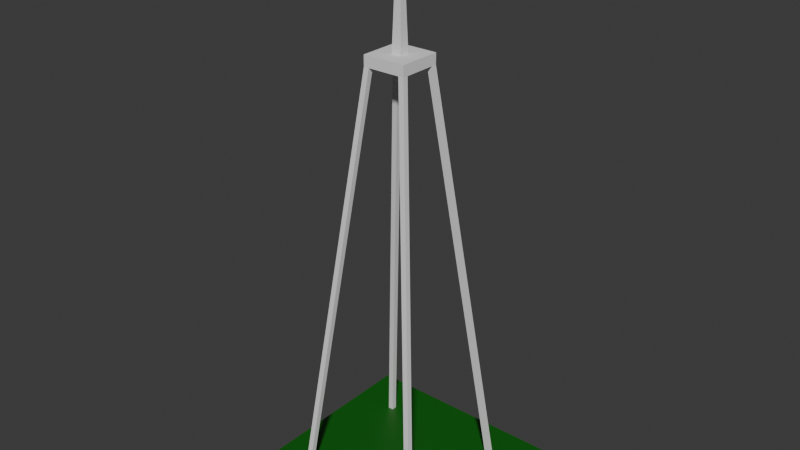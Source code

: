 # Source: Building-Comms-Tower.blend  (saved by Blender 4.3.34; exported with 4.5.12 LTS)
import bpy
from mathutils import Matrix  # noqa: F401  (used for matrix-valued properties, if any)

bpy.ops.wm.read_factory_settings(use_empty=True)
scene = bpy.context.scene
scene.name = 'Scene'

# ---- collections
col_collection = bpy.data.collections.new('Collection'); scene.collection.children.link(col_collection)

# ---- materials (node trees are filled in below, after node groups)
mat_grass = bpy.data.materials.new('Grass')

# ---- material node trees
mat_grass.use_nodes = True; mat_grass.node_tree.nodes.clear()
_N = mat_grass.node_tree.nodes; _L = mat_grass.node_tree.links
n0 = _N.new('ShaderNodeBsdfPrincipled'); n0.name = 'Principled BSDF'; n0.location = (10, 300)
n0.inputs[0].default_value = (0.00631, 0.1225, 0.004072, 1.0)
n1 = _N.new('ShaderNodeOutputMaterial'); n1.name = 'Material Output'; n1.location = (300, 300)
_L.new(n0.outputs[0], n1.inputs[0])
n1.is_active_output = True

# ---- world
world_world = bpy.data.worlds.new('World'); scene.world = world_world
world_world.use_nodes = True; world_world.node_tree.nodes.clear()
_N = world_world.node_tree.nodes; _L = world_world.node_tree.links
n0 = _N.new('ShaderNodeOutputWorld'); n0.name = 'World Output'; n0.location = (300, 300)
n1 = _N.new('ShaderNodeBackground'); n1.name = 'Background'; n1.location = (10, 300)
n1.inputs[0].default_value = (0.05088, 0.05088, 0.05088, 1.0)
_L.new(n1.outputs[0], n0.inputs[0])
n0.is_active_output = True
world_world.color = (0.05088, 0.05088, 0.05088)
world_world.sun_shadow_jitter_overblur = 0.0

# ---- meshes
me_plane = bpy.data.meshes.new('Plane')
me_plane.from_pydata([(-5.0, -5.0, 0.0), (5.0, -5.0, 0.0), (-5.0, 5.0, 0.0), (5.0, 5.0, 0.0)], [], [(0, 1, 3, 2)])
_uv = me_plane.uv_layers.new(name='UVMap')
_uv.uv.foreach_set('vector', [0.0, 0.0, 1.0, 0.0, 1.0, 1.0, 0.0, 1.0])
me_plane.materials.append(mat_grass)
me_plane.update()
me_cube_001 = bpy.data.meshes.new('Cube.001')
me_cube_001.from_pydata([(-1.0, -1.0, -0.5), (-0.2288, -0.2288, 0.0), (-1.0, 1.0, -0.5), (-0.2288, 0.2288, 0.0), (1.0, -1.0, -0.5), (0.2288, -0.2288, 0.0), (1.0, 1.0, -0.5), (0.2288, 0.2288, 0.0), (-1.0, -1.0, 0.0), (-1.0, 1.0, 0.0), (1.0, 1.0, 0.0), (1.0, -1.0, 0.0), (-0.07798, -0.07798, 5.0), (-0.07798, 0.07798, 5.0), (0.07798, 0.07798, 5.0), (0.07798, -0.07798, 5.0), (1.0, -0.75, -0.5), (0.75, -1.0, -0.5), (0.75, -0.75, -0.5), (1.0, 0.75, -0.5), (0.75, 1.0, -0.5), (0.75, 0.75, -0.5), (-0.75, 1.0, -0.5), (-1.0, 0.75, -0.5), (-0.75, 0.75, -0.5), (-1.0, -0.75, -0.5), (-0.75, -1.0, -0.5), (-0.75, -0.75, -0.5), (-3.125, -2.875, -20.0), (-3.125, -3.125, -20.0), (-2.875, 3.125, -20.0), (-3.125, 3.125, -20.0), (3.125, 2.875, -20.0), (3.125, 3.125, -20.0), (2.875, -3.125, -20.0), (3.125, -3.125, -20.0), (3.125, -2.875, -20.0), (2.875, -2.875, -20.0), (2.875, 3.125, -20.0), (2.875, 2.875, -20.0), (-3.125, 2.875, -20.0), (-2.875, 2.875, -20.0), (-2.875, -3.125, -20.0), (-2.875, -2.875, -20.0), (-2.062, 2.062, -10.25), (-2.062, 1.812, -10.25), (-1.812, 1.812, -10.25), (-1.812, 2.062, -10.25), (1.812, 1.812, -10.25), (2.062, 1.812, -10.25), (1.812, 2.062, -10.25), (2.062, 2.062, -10.25), (-1.812, -1.812, -10.25), (-2.062, -1.812, -10.25), (-1.812, -2.062, -10.25), (-2.062, -2.062, -10.25), (2.062, -2.062, -10.25), (2.062, -1.812, -10.25), (1.812, -1.812, -10.25), (1.812, -2.062, -10.25)], [], [(0, 8, 9, 2, 23, 25), (2, 9, 10, 6, 20, 22), (6, 10, 11, 4, 16, 19), (4, 11, 8, 0, 26, 17), (57, 56, 35, 36), (5, 7, 14, 15), (1, 3, 9, 8), (3, 7, 10, 9), (7, 5, 11, 10), (5, 1, 8, 11), (14, 13, 12, 15), (3, 1, 12, 13), (1, 5, 15, 12), (7, 3, 13, 14), (48, 50, 38, 39), (53, 52, 43, 28), (23, 24, 22, 20, 21, 19, 16, 18, 17, 26, 27, 25), (49, 48, 39, 32), (31, 30, 41, 40), (34, 37, 36, 35), (32, 39, 38, 33), (28, 43, 42, 29), (52, 54, 42, 43), (51, 49, 32, 33), (55, 53, 28, 29), (45, 44, 31, 40), (58, 57, 36, 37), (46, 45, 40, 41), (59, 58, 37, 34), (47, 46, 41, 30), (56, 59, 34, 35), (50, 51, 33, 38), (54, 55, 29, 42), (44, 47, 30, 31), (2, 22, 47, 44), (22, 24, 46, 47), (24, 23, 45, 46), (23, 2, 44, 45), (20, 6, 51, 50), (6, 19, 49, 51), (19, 21, 48, 49), (21, 20, 50, 48), (26, 0, 55, 54), (0, 25, 53, 55), (27, 26, 54, 52), (25, 27, 52, 53), (4, 17, 59, 56), (17, 18, 58, 59), (18, 16, 57, 58), (16, 4, 56, 57)])
_uv = me_cube_001.uv_layers.new(name='UVMap')
_uv.uv.foreach_set('vector', [0.375, 0.0, 0.625, 0.0, 0.625, 0.25, 0.375, 0.25, 0.375, 0.2193, 0.375, 0.03133, 0.375, 0.25, 0.625, 0.25, 0.625, 0.5, 0.375, 0.5, 0.375, 0.4696, 0.375, 0.2854, 0.375, 0.5, 0.625, 0.5, 0.625, 0.75, 0.375, 0.75, 0.375, 0.7053, 0.375, 0.5264, 0.375, 0.75, 0.625, 0.75, 0.625, 1.0, 0.375, 1.0, 0.375, 0.9628, 0.375, 0.7875, 0.375, 0.7053, 0.375, 0.75, 0.375, 0.75, 0.375, 0.7053, 0.676, 0.699, 0.676, 0.551, 0.676, 0.551, 0.676, 0.699, 0.824, 0.699, 0.824, 0.551, 0.875, 0.5, 0.875, 0.75, 0.824, 0.551, 0.676, 0.551, 0.625, 0.5, 0.875, 0.5, 0.676, 0.551, 0.676, 0.699, 0.625, 0.75, 0.625, 0.5, 0.676, 0.699, 0.824, 0.699, 0.875, 0.75, 0.625, 0.75, 0.676, 0.551, 0.824, 0.551, 0.824, 0.699, 0.676, 0.699, 0.824, 0.551, 0.824, 0.699, 0.824, 0.699, 0.824, 0.551, 0.824, 0.699, 0.676, 0.699, 0.676, 0.699, 0.824, 0.699, 0.676, 0.551, 0.824, 0.551, 0.824, 0.551, 0.676, 0.551, 0.3424, 0.5246, 0.3446, 0.5, 0.3446, 0.5, 0.3424, 0.5246, 0.125, 0.7187, 0.1629, 0.7222, 0.1629, 0.7222, 0.125, 0.7187, 0.125, 0.5307, 0.1578, 0.536, 0.1604, 0.5, 0.3446, 0.5, 0.3424, 0.5246, 0.375, 0.5264, 0.375, 0.7053, 0.3396, 0.7047, 0.3375, 0.75, 0.1622, 0.75, 0.1629, 0.7222, 0.125, 0.7187, 0.375, 0.5264, 0.3424, 0.5246, 0.3424, 0.5246, 0.375, 0.5264, 0.125, 0.5, 0.1604, 0.5, 0.1578, 0.536, 0.125, 0.5307, 0.3375, 0.75, 0.3396, 0.7047, 0.375, 0.7053, 0.375, 0.75, 0.375, 0.5264, 0.3424, 0.5246, 0.3446, 0.5, 0.375, 0.5, 0.125, 0.7187, 0.1629, 0.7222, 0.1622, 0.75, 0.125, 0.75, 0.1629, 0.7222, 0.1622, 0.75, 0.1622, 0.75, 0.1629, 0.7222, 0.375, 0.5, 0.375, 0.5264, 0.375, 0.5264, 0.375, 0.5, 0.375, 0.0, 0.375, 0.03133, 0.375, 0.03133, 0.375, 0.0, 0.375, 0.2193, 0.375, 0.25, 0.375, 0.25, 0.375, 0.2193, 0.3396, 0.7047, 0.375, 0.7053, 0.375, 0.7053, 0.3396, 0.7047, 0.1578, 0.536, 0.125, 0.5307, 0.125, 0.5307, 0.1578, 0.536, 0.3375, 0.75, 0.3396, 0.7047, 0.3396, 0.7047, 0.3375, 0.75, 0.1604, 0.5, 0.1578, 0.536, 0.1578, 0.536, 0.1604, 0.5, 0.375, 0.75, 0.375, 0.7875, 0.375, 0.7875, 0.375, 0.75, 0.375, 0.4696, 0.375, 0.5, 0.375, 0.5, 0.375, 0.4696, 0.375, 0.9628, 0.375, 1.0, 0.375, 1.0, 0.375, 0.9628, 0.375, 0.25, 0.375, 0.2854, 0.375, 0.2854, 0.375, 0.25, 0.375, 0.25, 0.375, 0.2854, 0.375, 0.2854, 0.375, 0.25, 0.1604, 0.5, 0.1578, 0.536, 0.1578, 0.536, 0.1604, 0.5, 0.1578, 0.536, 0.125, 0.5307, 0.125, 0.5307, 0.1578, 0.536, 0.375, 0.2193, 0.375, 0.25, 0.375, 0.25, 0.375, 0.2193, 0.375, 0.4696, 0.375, 0.5, 0.375, 0.5, 0.375, 0.4696, 0.375, 0.5, 0.375, 0.5264, 0.375, 0.5264, 0.375, 0.5, 0.375, 0.5264, 0.3424, 0.5246, 0.3424, 0.5246, 0.375, 0.5264, 0.3424, 0.5246, 0.3446, 0.5, 0.3446, 0.5, 0.3424, 0.5246, 0.375, 0.9628, 0.375, 1.0, 0.375, 1.0, 0.375, 0.9628, 0.375, 0.0, 0.375, 0.03133, 0.375, 0.03133, 0.375, 0.0, 0.1629, 0.7222, 0.1622, 0.75, 0.1622, 0.75, 0.1629, 0.7222, 0.125, 0.7187, 0.1629, 0.7222, 0.1629, 0.7222, 0.125, 0.7187, 0.375, 0.75, 0.375, 0.7875, 0.375, 0.7875, 0.375, 0.75, 0.3375, 0.75, 0.3396, 0.7047, 0.3396, 0.7047, 0.3375, 0.75, 0.3396, 0.7047, 0.375, 0.7053, 0.375, 0.7053, 0.3396, 0.7047, 0.375, 0.7053, 0.375, 0.75, 0.375, 0.75, 0.375, 0.7053])
me_cube_001.update()

# ---- objects
ob_grass = bpy.data.objects.new('Grass', me_plane)
ob_tower = bpy.data.objects.new('Tower', me_cube_001)

# ---- transforms, parenting, visibility, modifiers, constraints
ob_grass.location = (0.0, 0.0, 0.0)
ob_tower.location = (0.0, 0.0, 20.0)

# ---- collection membership
col_collection.objects.link(ob_grass)
col_collection.objects.link(ob_tower)

# ---- scene / render settings (as saved in the file)
scene.frame_start = 1; scene.frame_end = 250; scene.frame_set(1)
scene.render.engine = 'BLENDER_EEVEE_NEXT'
bpy.context.view_layer.update()

# ---- added for rendering (the .blend has no active camera and no usable light): camera, sun
cam_auto = bpy.data.cameras.new('AutoCamera')
cam_auto.lens = 50.0
cam_auto.sensor_width = 36.0
cam_auto.clip_end = 1000.0
ob_auto_camera = bpy.data.objects.new('AutoCamera', cam_auto)
scene.collection.objects.link(ob_auto_camera)
ob_auto_camera.location = (26.5751, -31.8901, 33.76)
ob_auto_camera.rotation_euler = (1.09748, -7.21219e-08, 0.694738)
scene.camera = ob_auto_camera
light_auto_sun = bpy.data.lights.new('AutoSun', 'SUN')
light_auto_sun.energy = 3.0
light_auto_sun.angle = 0.0523599
ob_auto_sun = bpy.data.objects.new('AutoSun', light_auto_sun)
scene.collection.objects.link(ob_auto_sun)
ob_auto_sun.rotation_euler = (0.872665, 0.174533, 0.523599)
bpy.context.view_layer.update()
